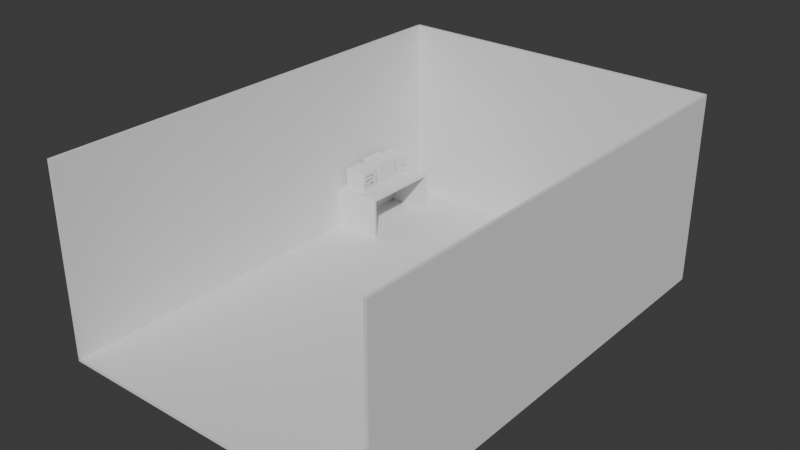 # Source: MainRoom.blend  (saved by Blender 5.0.119; exported with 4.5.12 LTS)
import bpy
from mathutils import Matrix  # noqa: F401  (used for matrix-valued properties, if any)

bpy.ops.wm.read_factory_settings(use_empty=True)
scene = bpy.context.scene
scene.name = 'Scene'

# ---- collections
col_collection = bpy.data.collections.new('Collection'); scene.collection.children.link(col_collection)

# ---- world
world_world = bpy.data.worlds.new('World'); scene.world = world_world
world_world.use_nodes = True; world_world.node_tree.nodes.clear()
_N = world_world.node_tree.nodes; _L = world_world.node_tree.links
n0 = _N.new('ShaderNodeOutputWorld'); n0.name = 'World Output'; n0.location = (200, 100)
n1 = _N.new('ShaderNodeBackground'); n1.name = 'Background'; n1.location = (-200, 100)
n1.inputs[0].default_value = (0.05088, 0.05088, 0.05088, 1.0)
_L.new(n1.outputs[0], n0.inputs[0])
n0.is_active_output = True
world_world.color = (0.05088, 0.05088, 0.05088)
world_world.sun_shadow_jitter_overblur = 0.0

# ---- meshes
me_cube_001 = bpy.data.meshes.new('Cube.001')
me_cube_001.from_pydata([(-1.0, -1.0, -1.0), (-1.0, -1.0, 1.0), (-1.0, 1.0, -1.0), (-1.0, 1.0, 1.0), (1.0, -1.0, -1.0), (1.0, -1.0, 1.0), (1.0, 1.0, -1.0), (1.0, 1.0, 1.0)], [], [(0, 1, 3, 2), (2, 3, 7, 6), (6, 7, 5, 4), (4, 5, 1, 0), (2, 6, 4, 0), (7, 3, 1, 5)])
_uv = me_cube_001.uv_layers.new(name='UVMap')
_uv.uv.foreach_set('vector', [0.375, 0.0, 0.625, 0.0, 0.625, 0.25, 0.375, 0.25, 0.375, 0.25, 0.625, 0.25, 0.625, 0.5, 0.375, 0.5, 0.375, 0.5, 0.625, 0.5, 0.625, 0.75, 0.375, 0.75, 0.375, 0.75, 0.625, 0.75, 0.625, 1.0, 0.375, 1.0, 0.125, 0.5, 0.375, 0.5, 0.375, 0.75, 0.125, 0.75, 0.625, 0.5, 0.875, 0.5, 0.875, 0.75, 0.625, 0.75])
me_cube_001.update()
me_cube_002 = bpy.data.meshes.new('Cube.002')
me_cube_002.from_pydata([(-1.0, -1.0, -1.0), (-1.0, -1.0, 1.0), (-1.0, 1.0, -1.0), (-1.0, 1.0, 1.0), (1.0, -1.0, -1.0), (1.0, -1.0, 1.0), (1.0, 1.0, -1.0), (1.0, 1.0, 1.0)], [], [(0, 1, 3, 2), (2, 3, 7, 6), (6, 7, 5, 4), (4, 5, 1, 0), (2, 6, 4, 0), (7, 3, 1, 5)])
_uv = me_cube_002.uv_layers.new(name='UVMap')
_uv.uv.foreach_set('vector', [0.375, 0.0, 0.625, 0.0, 0.625, 0.25, 0.375, 0.25, 0.375, 0.25, 0.625, 0.25, 0.625, 0.5, 0.375, 0.5, 0.375, 0.5, 0.625, 0.5, 0.625, 0.75, 0.375, 0.75, 0.375, 0.75, 0.625, 0.75, 0.625, 1.0, 0.375, 1.0, 0.125, 0.5, 0.375, 0.5, 0.375, 0.75, 0.125, 0.75, 0.625, 0.5, 0.875, 0.5, 0.875, 0.75, 0.625, 0.75])
me_cube_002.update()
me_cube_003 = bpy.data.meshes.new('Cube.003')
me_cube_003.from_pydata([(-1.0, -1.0, -1.0), (-1.0, -1.0, 1.0), (-1.0, 1.0, -1.0), (-1.0, 1.0, 1.0), (1.0, -1.0, -1.0), (1.0, -1.0, 1.0), (1.0, 1.0, -1.0), (1.0, 1.0, 1.0)], [], [(0, 1, 3, 2), (2, 3, 7, 6), (6, 7, 5, 4), (4, 5, 1, 0), (2, 6, 4, 0), (7, 3, 1, 5)])
_uv = me_cube_003.uv_layers.new(name='UVMap')
_uv.uv.foreach_set('vector', [0.375, 0.0, 0.625, 0.0, 0.625, 0.25, 0.375, 0.25, 0.375, 0.25, 0.625, 0.25, 0.625, 0.5, 0.375, 0.5, 0.375, 0.5, 0.625, 0.5, 0.625, 0.75, 0.375, 0.75, 0.375, 0.75, 0.625, 0.75, 0.625, 1.0, 0.375, 1.0, 0.125, 0.5, 0.375, 0.5, 0.375, 0.75, 0.125, 0.75, 0.625, 0.5, 0.875, 0.5, 0.875, 0.75, 0.625, 0.75])
me_cube_003.update()
me_cube_004 = bpy.data.meshes.new('Cube.004')
me_cube_004.from_pydata([(-1.0, -1.0, -1.0), (-1.0, -1.0, 1.0), (-1.0, 1.0, -1.0), (-1.0, 1.0, 1.0), (1.0, -1.0, -1.0), (1.0, -1.0, 1.0), (1.0, 1.0, -1.0), (1.0, 1.0, 1.0)], [], [(0, 1, 3, 2), (2, 3, 7, 6), (6, 7, 5, 4), (4, 5, 1, 0), (2, 6, 4, 0), (7, 3, 1, 5)])
_uv = me_cube_004.uv_layers.new(name='UVMap')
_uv.uv.foreach_set('vector', [0.375, 0.0, 0.625, 0.0, 0.625, 0.25, 0.375, 0.25, 0.375, 0.25, 0.625, 0.25, 0.625, 0.5, 0.375, 0.5, 0.375, 0.5, 0.625, 0.5, 0.625, 0.75, 0.375, 0.75, 0.375, 0.75, 0.625, 0.75, 0.625, 1.0, 0.375, 1.0, 0.125, 0.5, 0.375, 0.5, 0.375, 0.75, 0.125, 0.75, 0.625, 0.5, 0.875, 0.5, 0.875, 0.75, 0.625, 0.75])
me_cube_004.update()
me_cube_008 = bpy.data.meshes.new('Cube.008')
me_cube_008.from_pydata([(-1.0, -1.0, -1.0), (-1.0, -1.0, 1.0), (-1.0, 1.0, -1.0), (-1.0, 1.0, 1.0), (1.0, -1.0, -1.0), (1.0, -1.0, 1.0), (1.0, 1.0, -1.0), (1.0, 1.0, 1.0), (1.019, 29.91, -1.055), (1.019, -0.9987, -1.055), (0.9516, 29.91, -1.055), (0.9516, -0.9987, -1.055), (1.019, 29.91, 1.005), (1.019, -0.9987, 1.005), (0.9516, 29.91, 1.005), (0.9516, -0.9987, 1.005), (-0.9422, 29.91, -1.055), (-0.9422, -0.9987, -1.055), (-1.01, 29.91, -1.055), (-1.01, -0.9987, -1.055), (-0.9422, 29.91, 1.005), (-0.9422, -0.9987, 1.005), (-1.01, 29.91, 1.005), (-1.01, -0.9987, 1.005), (-1.0, 29.91, -1.039), (-1.0, -0.9987, -1.039), (-1.0, 29.91, -0.949), (-1.0, -0.9987, -0.949), (1.0, 29.91, -1.039), (1.0, -0.9987, -1.039), (1.0, 29.91, -0.949), (1.0, -0.9987, -0.949)], [], [(0, 1, 3, 2), (2, 3, 7, 6), (6, 7, 5, 4), (4, 5, 1, 0), (2, 6, 4, 0), (7, 3, 1, 5), (8, 9, 11, 10), (10, 11, 15, 14), (14, 15, 13, 12), (12, 13, 9, 8), (10, 14, 12, 8), (15, 11, 9, 13), (16, 17, 19, 18), (18, 19, 23, 22), (22, 23, 21, 20), (20, 21, 17, 16), (18, 22, 20, 16), (23, 19, 17, 21), (24, 25, 27, 26), (26, 27, 31, 30), (30, 31, 29, 28), (28, 29, 25, 24), (26, 30, 28, 24), (31, 27, 25, 29)])
_uv = me_cube_008.uv_layers.new(name='UVMap')
_uv.uv.foreach_set('vector', [0.375, 0.0, 0.625, 0.0, 0.625, 0.25, 0.375, 0.25, 0.375, 0.25, 0.625, 0.25, 0.625, 0.5, 0.375, 0.5, 0.375, 0.5, 0.625, 0.5, 0.625, 0.75, 0.375, 0.75, 0.375, 0.75, 0.625, 0.75, 0.625, 1.0, 0.375, 1.0, 0.125, 0.5, 0.375, 0.5, 0.375, 0.75, 0.125, 0.75, 0.625, 0.5, 0.875, 0.5, 0.875, 0.75, 0.625, 0.75, 0.375, 0.0, 0.625, 0.0, 0.625, 0.25, 0.375, 0.25, 0.375, 0.25, 0.625, 0.25, 0.625, 0.5, 0.375, 0.5, 0.375, 0.5, 0.625, 0.5, 0.625, 0.75, 0.375, 0.75, 0.375, 0.75, 0.625, 0.75, 0.625, 1.0, 0.375, 1.0, 0.125, 0.5, 0.375, 0.5, 0.375, 0.75, 0.125, 0.75, 0.625, 0.5, 0.875, 0.5, 0.875, 0.75, 0.625, 0.75, 0.375, 0.0, 0.625, 0.0, 0.625, 0.25, 0.375, 0.25, 0.375, 0.25, 0.625, 0.25, 0.625, 0.5, 0.375, 0.5, 0.375, 0.5, 0.625, 0.5, 0.625, 0.75, 0.375, 0.75, 0.375, 0.75, 0.625, 0.75, 0.625, 1.0, 0.375, 1.0, 0.125, 0.5, 0.375, 0.5, 0.375, 0.75, 0.125, 0.75, 0.625, 0.5, 0.875, 0.5, 0.875, 0.75, 0.625, 0.75, 0.375, 0.0, 0.625, 0.0, 0.625, 0.25, 0.375, 0.25, 0.375, 0.25, 0.625, 0.25, 0.625, 0.5, 0.375, 0.5, 0.375, 0.5, 0.625, 0.5, 0.625, 0.75, 0.375, 0.75, 0.375, 0.75, 0.625, 0.75, 0.625, 1.0, 0.375, 1.0, 0.125, 0.5, 0.375, 0.5, 0.375, 0.75, 0.125, 0.75, 0.625, 0.5, 0.875, 0.5, 0.875, 0.75, 0.625, 0.75])
me_cube_008.update()
me_cube_009 = bpy.data.meshes.new('Cube.009')
me_cube_009.from_pydata([(-1.0, -1.0, -1.0), (-1.0, -1.0, 1.0), (-1.0, 1.0, -1.0), (-1.0, 1.0, 1.0), (1.0, -1.0, -1.0), (1.0, -1.0, 1.0), (1.0, 1.0, -1.0), (1.0, 1.0, 1.0)], [], [(0, 1, 3, 2), (2, 3, 7, 6), (6, 7, 5, 4), (4, 5, 1, 0), (2, 6, 4, 0), (7, 3, 1, 5)])
_uv = me_cube_009.uv_layers.new(name='UVMap')
_uv.uv.foreach_set('vector', [0.375, 0.0, 0.625, 0.0, 0.625, 0.25, 0.375, 0.25, 0.375, 0.25, 0.625, 0.25, 0.625, 0.5, 0.375, 0.5, 0.375, 0.5, 0.625, 0.5, 0.625, 0.75, 0.375, 0.75, 0.375, 0.75, 0.625, 0.75, 0.625, 1.0, 0.375, 1.0, 0.125, 0.5, 0.375, 0.5, 0.375, 0.75, 0.125, 0.75, 0.625, 0.5, 0.875, 0.5, 0.875, 0.75, 0.625, 0.75])
me_cube_009.update()
me_cube_010 = bpy.data.meshes.new('Cube.010')
me_cube_010.from_pydata([(-1.0, -1.0, -1.0), (0.3564, -0.4435, -0.09728), (-1.0, -1.0, 1.0), (0.3564, -0.4435, 0.01849), (-1.0, 1.0, -1.0), (0.3564, 0.517, -0.09728), (-1.0, 1.0, 1.0), (0.3564, 0.517, 0.01849), (1.0, -1.0, -1.0), (1.0, -1.0, 1.0), (1.0, 1.0, -1.0), (1.0, 1.0, 1.0), (1.0, 0.517, -0.09728), (1.0, 0.517, 0.01849), (1.0, -0.4435, -0.09728), (1.0, -0.4435, 0.01849)], [], [(0, 2, 6, 4), (4, 6, 11, 10), (12, 10, 11, 9, 8, 14, 15, 13), (14, 8, 10, 12), (8, 9, 2, 0), (4, 10, 8, 0), (11, 6, 2, 9), (1, 5, 7, 3), (13, 7, 5, 12), (14, 1, 3, 15), (5, 1, 14, 12), (3, 7, 13, 15)])
_uv = me_cube_010.uv_layers.new(name='UVMap')
_uv.uv.foreach_set('vector', [0.375, 0.0, 0.625, 0.0, 0.625, 0.25, 0.375, 0.25, 0.375, 0.25, 0.625, 0.25, 0.625, 0.5, 0.375, 0.5, 0.4878, 0.5604, 0.375, 0.5, 0.625, 0.5, 0.625, 0.75, 0.375, 0.75, 0.4878, 0.6804, 0.5023, 0.6804, 0.5023, 0.5604, 0.4878, 0.6804, 0.375, 0.75, 0.375, 0.5, 0.4878, 0.5604, 0.375, 0.75, 0.625, 0.75, 0.625, 1.0, 0.375, 1.0, 0.125, 0.5, 0.375, 0.5, 0.375, 0.75, 0.125, 0.75, 0.625, 0.5, 0.875, 0.5, 0.875, 0.75, 0.625, 0.75, 0.375, 0.0, 0.375, 0.25, 0.625, 0.25, 0.625, 0.0, 0.625, 0.4571, 0.625, 0.25, 0.375, 0.25, 0.375, 0.4571, 0.375, 0.7929, 0.375, 1.0, 0.625, 1.0, 0.625, 0.7929, 0.125, 0.5, 0.125, 0.75, 0.3321, 0.75, 0.3321, 0.5, 0.875, 0.75, 0.875, 0.5, 0.6679, 0.5, 0.6679, 0.75])
me_cube_010.update()
me_cube_011 = bpy.data.meshes.new('Cube.011')
me_cube_011.from_pydata([(-1.0, -1.0, -1.0), (-0.8314, -0.673, -0.544), (-0.8314, -0.673, -0.09924), (-0.8314, -0.673, -0.3153), (-0.8314, -0.673, 0.3592), (-0.8314, 0.6374, -0.544), (-0.8314, -0.673, 0.1295), (-0.8314, 0.6374, -0.3153), (-1.0, -1.0, 1.0), (-0.8314, 0.6374, -0.09924), (-0.8314, -0.673, 0.588), (-0.8314, 0.6374, 0.1295), (-1.0, 1.0, -1.0), (-0.8314, 0.6374, 0.3592), (-1.0, 1.0, 1.0), (-0.8314, 0.6374, 0.588), (1.0, -1.0, -1.0), (1.0, -1.0, 1.0), (1.0, 1.0, -1.0), (1.0, 1.0, 1.0), (1.0, 0.6374, 0.3592), (1.0, 0.6374, 0.588), (1.0, -0.673, 0.3592), (1.0, -0.673, 0.588), (1.0, 0.6374, 0.1295), (1.0, 0.6374, -0.09924), (1.0, -0.673, -0.09924), (1.0, -0.673, 0.1295), (1.0, 0.6374, -0.3153), (1.0, 0.6374, -0.544), (1.0, -0.673, -0.544), (1.0, -0.673, -0.3153)], [], [(0, 8, 14, 12), (12, 14, 19, 18), (21, 19, 17, 23), (17, 16, 18, 19, 21, 20, 24, 25, 28, 29, 30, 31, 26, 27, 22, 23), (28, 25, 26, 31), (24, 20, 22, 27), (16, 17, 8, 0), (12, 18, 16, 0), (19, 14, 8, 17), (4, 13, 15, 10), (21, 15, 13, 20), (22, 4, 10, 23), (13, 4, 22, 20), (10, 15, 21, 23), (2, 9, 11, 6), (24, 11, 9, 25), (26, 2, 6, 27), (9, 2, 26, 25), (6, 11, 24, 27), (1, 5, 7, 3), (28, 7, 5, 29), (30, 1, 3, 31), (5, 1, 30, 29), (3, 7, 28, 31)])
_uv = me_cube_011.uv_layers.new(name='UVMap')
_uv.uv.foreach_set('vector', [0.375, 0.0, 0.625, 0.0, 0.625, 0.25, 0.375, 0.25, 0.375, 0.25, 0.625, 0.25, 0.625, 0.5, 0.375, 0.5, 0.5735, 0.5453, 0.625, 0.5, 0.625, 0.75, 0.5735, 0.7091, 0.625, 0.75, 0.375, 0.75, 0.375, 0.5, 0.625, 0.5, 0.5735, 0.5453, 0.5449, 0.5453, 0.5162, 0.5453, 0.4876, 0.5453, 0.4606, 0.5453, 0.432, 0.5453, 0.432, 0.7091, 0.4606, 0.7091, 0.4876, 0.7091, 0.5162, 0.7091, 0.5449, 0.7091, 0.5735, 0.7091, 0.4606, 0.5453, 0.4876, 0.5453, 0.4876, 0.7091, 0.4606, 0.7091, 0.5162, 0.5453, 0.5449, 0.5453, 0.5449, 0.7091, 0.5162, 0.7091, 0.375, 0.75, 0.625, 0.75, 0.625, 1.0, 0.375, 1.0, 0.125, 0.5, 0.375, 0.5, 0.375, 0.75, 0.125, 0.75, 0.625, 0.5, 0.875, 0.5, 0.875, 0.75, 0.625, 0.75, 0.375, 0.0, 0.375, 0.25, 0.625, 0.25, 0.625, 0.0, 0.625, 0.4789, 0.625, 0.25, 0.375, 0.25, 0.375, 0.4789, 0.375, 0.7711, 0.375, 1.0, 0.625, 1.0, 0.625, 0.7711, 0.125, 0.5, 0.125, 0.75, 0.3539, 0.75, 0.3539, 0.5, 0.875, 0.75, 0.875, 0.5, 0.6461, 0.5, 0.6461, 0.75, 0.375, 0.0, 0.375, 0.25, 0.625, 0.25, 0.625, 0.0, 0.625, 0.4789, 0.625, 0.25, 0.375, 0.25, 0.375, 0.4789, 0.375, 0.7711, 0.375, 1.0, 0.625, 1.0, 0.625, 0.7711, 0.125, 0.5, 0.125, 0.75, 0.3539, 0.75, 0.3539, 0.5, 0.875, 0.75, 0.875, 0.5, 0.6461, 0.5, 0.6461, 0.75, 0.375, 0.0, 0.375, 0.25, 0.625, 0.25, 0.625, 0.0, 0.625, 0.4789, 0.625, 0.25, 0.375, 0.25, 0.375, 0.4789, 0.375, 0.7711, 0.375, 1.0, 0.625, 1.0, 0.625, 0.7711, 0.125, 0.5, 0.125, 0.75, 0.3539, 0.75, 0.3539, 0.5, 0.875, 0.75, 0.875, 0.5, 0.6461, 0.5, 0.6461, 0.75])
me_cube_011.update()
me_cube_015 = bpy.data.meshes.new('Cube.015')
me_cube_015.from_pydata([(-1.0, -1.0, -1.0), (-1.0, -1.0, 1.0), (-1.0, 1.0, -1.0), (-1.0, 1.0, 1.0), (1.0, -1.0, -1.0), (1.0, -1.0, 1.0), (1.0, 1.0, -1.0), (1.0, 1.0, 1.0)], [], [(0, 1, 3, 2), (2, 3, 7, 6), (6, 7, 5, 4), (4, 5, 1, 0), (2, 6, 4, 0), (7, 3, 1, 5)])
_uv = me_cube_015.uv_layers.new(name='UVMap')
_uv.uv.foreach_set('vector', [0.375, 0.0, 0.625, 0.0, 0.625, 0.25, 0.375, 0.25, 0.375, 0.25, 0.625, 0.25, 0.625, 0.5, 0.375, 0.5, 0.375, 0.5, 0.625, 0.5, 0.625, 0.75, 0.375, 0.75, 0.375, 0.75, 0.625, 0.75, 0.625, 1.0, 0.375, 1.0, 0.125, 0.5, 0.375, 0.5, 0.375, 0.75, 0.125, 0.75, 0.625, 0.5, 0.875, 0.5, 0.875, 0.75, 0.625, 0.75])
me_cube_015.update()
me_cube_016 = bpy.data.meshes.new('Cube.016')
me_cube_016.from_pydata([(-1.0, -1.0, -1.0), (-1.0, -1.0, 1.0), (-1.0, 1.0, -1.0), (-1.0, 1.0, 1.0), (1.0, -1.0, -1.0), (1.0, -1.0, 1.0), (1.0, 1.0, -1.0), (1.0, 1.0, 1.0)], [], [(0, 1, 3, 2), (2, 3, 7, 6), (6, 7, 5, 4), (4, 5, 1, 0), (2, 6, 4, 0), (7, 3, 1, 5)])
_uv = me_cube_016.uv_layers.new(name='UVMap')
_uv.uv.foreach_set('vector', [0.375, 0.0, 0.625, 0.0, 0.625, 0.25, 0.375, 0.25, 0.375, 0.25, 0.625, 0.25, 0.625, 0.5, 0.375, 0.5, 0.375, 0.5, 0.625, 0.5, 0.625, 0.75, 0.375, 0.75, 0.375, 0.75, 0.625, 0.75, 0.625, 1.0, 0.375, 1.0, 0.125, 0.5, 0.375, 0.5, 0.375, 0.75, 0.125, 0.75, 0.625, 0.5, 0.875, 0.5, 0.875, 0.75, 0.625, 0.75])
me_cube_016.update()
me_cube_017 = bpy.data.meshes.new('Cube.017')
me_cube_017.from_pydata([(-1.0, -1.0, -1.0), (-1.0, -1.0, 1.0), (-1.0, 1.0, -1.0), (-1.0, 1.0, 1.0), (1.0, -1.0, -1.0), (1.0, -1.0, 1.0), (1.0, 1.0, -1.0), (1.0, 1.0, 1.0)], [], [(0, 1, 3, 2), (2, 3, 7, 6), (6, 7, 5, 4), (4, 5, 1, 0), (2, 6, 4, 0), (7, 3, 1, 5)])
_uv = me_cube_017.uv_layers.new(name='UVMap')
_uv.uv.foreach_set('vector', [0.375, 0.0, 0.625, 0.0, 0.625, 0.25, 0.375, 0.25, 0.375, 0.25, 0.625, 0.25, 0.625, 0.5, 0.375, 0.5, 0.375, 0.5, 0.625, 0.5, 0.625, 0.75, 0.375, 0.75, 0.375, 0.75, 0.625, 0.75, 0.625, 1.0, 0.375, 1.0, 0.125, 0.5, 0.375, 0.5, 0.375, 0.75, 0.125, 0.75, 0.625, 0.5, 0.875, 0.5, 0.875, 0.75, 0.625, 0.75])
me_cube_017.update()

# ---- objects
ob_cube = bpy.data.objects.new('Cube', me_cube_001)
ob_cube_001 = bpy.data.objects.new('Cube.001', me_cube_002)
ob_cube_002 = bpy.data.objects.new('Cube.002', me_cube_003)
ob_cube_003 = bpy.data.objects.new('Cube.003', me_cube_004)
ob_cube_007 = bpy.data.objects.new('Cube.007', me_cube_008)
ob_cube_004 = bpy.data.objects.new('Cube.004', me_cube_009)
ob_cube_005 = bpy.data.objects.new('Cube.005', me_cube_010)
ob_cube_006 = bpy.data.objects.new('Cube.006', me_cube_011)
ob_cube_008 = bpy.data.objects.new('Cube.008', me_cube_015)
ob_cube_009 = bpy.data.objects.new('Cube.009', me_cube_016)
ob_cube_010 = bpy.data.objects.new('Cube.010', me_cube_017)

# ---- transforms, parenting, visibility, modifiers, constraints
ob_cube.location = (0.0, 0.0, 0.0)
ob_cube.scale = (4.008, 5.556, -0.03614)
ob_cube_001.location = (3.973, 0.0, 2.283)
ob_cube_001.rotation_euler = (-0.0, 1.571, 0.0)
ob_cube_001.scale = (2.255, 5.556, -0.03614)
ob_cube_002.location = (-3.974, 0.0, 2.283)
ob_cube_002.rotation_euler = (-0.0, 1.571, 0.0)
ob_cube_002.scale = (2.255, 5.556, -0.03614)
ob_cube_003.location = (-0.01081, 5.572, 2.283)
ob_cube_003.rotation_euler = (1.571, 1.571, 0.0)
ob_cube_003.scale = (2.255, 3.985, -0.03614)
ob_cube_007.location = (-3.347, 3.423, 1.061)
ob_cube_007.rotation_euler = (-1.571, 7.55e-08, -1.571)
ob_cube_007.scale = (1.019, 0.0344, 0.561)
ob_cube_004.location = (-3.541, 3.447, 1.371)
ob_cube_004.scale = (0.2804, 0.2804, 0.2804)
ob_cube_005.location = (-3.541, 4.058, 1.338)
ob_cube_005.scale = (0.2804, 0.1381, 0.2479)
ob_cube_006.location = (-3.541, 2.773, 1.338)
ob_cube_006.scale = (0.2804, 0.2327, 0.2479)
ob_cube_008.location = (-3.332, 2.703, 1.442)
ob_cube_008.scale = (0.1089, 0.06631, 0.01435)
ob_cube_009.location = (-3.332, 2.831, 1.328)
ob_cube_009.scale = (0.1089, 0.06631, 0.01435)
ob_cube_010.location = (-3.332, 2.769, 1.218)
ob_cube_010.scale = (0.1089, 0.06631, 0.01435)

# ---- collection membership
col_collection.objects.link(ob_cube)
col_collection.objects.link(ob_cube_001)
col_collection.objects.link(ob_cube_002)
col_collection.objects.link(ob_cube_003)
col_collection.objects.link(ob_cube_007)
col_collection.objects.link(ob_cube_004)
col_collection.objects.link(ob_cube_005)
col_collection.objects.link(ob_cube_006)
col_collection.objects.link(ob_cube_008)
col_collection.objects.link(ob_cube_009)
col_collection.objects.link(ob_cube_010)

# ---- scene / render settings (as saved in the file)
scene.frame_start = 1; scene.frame_end = 250; scene.frame_set(1)
scene.render.engine = 'BLENDER_EEVEE_NEXT'
scene.render.bake_bias = 0.0
scene.render.bake_samples = 0
scene.cycles.sampling_pattern = 'TABULATED_SOBOL'
scene.eevee.use_volume_custom_range = False
bpy.context.view_layer.update()

# ---- added for rendering (the .blend has no active camera and no usable light): camera, sun
cam_auto = bpy.data.cameras.new('AutoCamera')
cam_auto.lens = 50.0
cam_auto.sensor_width = 36.0
cam_auto.clip_end = 1000.0
ob_auto_camera = bpy.data.objects.new('AutoCamera', cam_auto)
scene.collection.objects.link(ob_auto_camera)
ob_auto_camera.location = (13.4026, -16.0575, 12.9734)
ob_auto_camera.rotation_euler = (1.09748, -7.21219e-08, 0.694738)
scene.camera = ob_auto_camera
light_auto_sun = bpy.data.lights.new('AutoSun', 'SUN')
light_auto_sun.energy = 3.0
light_auto_sun.angle = 0.0523599
ob_auto_sun = bpy.data.objects.new('AutoSun', light_auto_sun)
scene.collection.objects.link(ob_auto_sun)
ob_auto_sun.rotation_euler = (0.872665, 0.174533, 0.523599)
bpy.context.view_layer.update()

